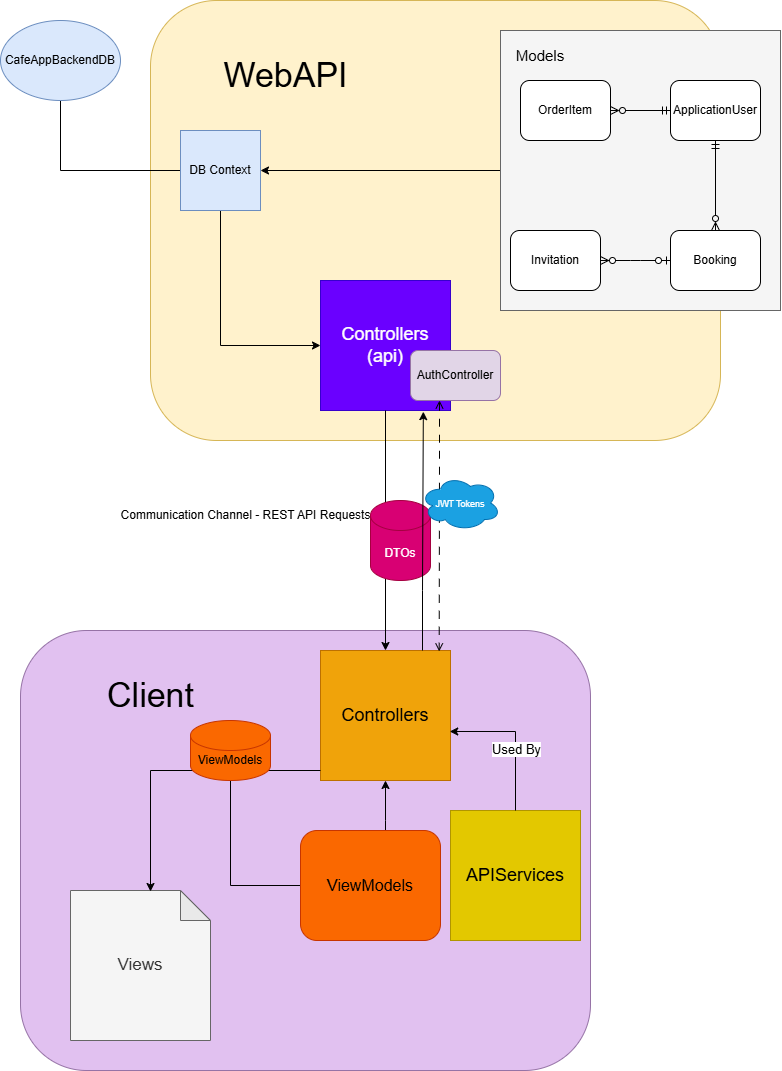

The diagram above was exported from draw.io. Its source (the exported page's mxGraphModel, read from the mxfile embedded in the PNG):
<mxGraphModel dx="2250" dy="1408" grid="1" gridSize="10" guides="1" tooltips="1" connect="1" arrows="1" fold="1" page="1" pageScale="1" pageWidth="1200" pageHeight="1920" math="0" shadow="0">
  <root>
    <mxCell id="0" />
    <mxCell id="1" parent="0" />
    <mxCell id="zoLK2nWDhcvTOXKsWAEh-1" value="&lt;div&gt;&lt;br&gt;&lt;/div&gt;" style="rounded=1;whiteSpace=wrap;html=1;fillColor=#fff2cc;strokeColor=#d6b656;" vertex="1" parent="1">
      <mxGeometry x="230" y="10" width="570" height="440" as="geometry" />
    </mxCell>
    <mxCell id="zoLK2nWDhcvTOXKsWAEh-2" value="&lt;font style=&quot;font-size: 18px;&quot;&gt;Controllers&lt;br&gt;(api)&lt;/font&gt;" style="whiteSpace=wrap;html=1;aspect=fixed;fillColor=#6a00ff;fontColor=#ffffff;strokeColor=#3700CC;" vertex="1" parent="1">
      <mxGeometry x="400" y="290" width="130" height="130" as="geometry" />
    </mxCell>
    <mxCell id="zoLK2nWDhcvTOXKsWAEh-25" style="edgeStyle=orthogonalEdgeStyle;rounded=0;orthogonalLoop=1;jettySize=auto;html=1;" edge="1" parent="1" source="zoLK2nWDhcvTOXKsWAEh-5" target="zoLK2nWDhcvTOXKsWAEh-3">
      <mxGeometry relative="1" as="geometry" />
    </mxCell>
    <mxCell id="zoLK2nWDhcvTOXKsWAEh-26" style="edgeStyle=orthogonalEdgeStyle;rounded=0;orthogonalLoop=1;jettySize=auto;html=1;entryX=0;entryY=0.5;entryDx=0;entryDy=0;startArrow=none;startFill=0;" edge="1" parent="1" source="zoLK2nWDhcvTOXKsWAEh-3" target="zoLK2nWDhcvTOXKsWAEh-2">
      <mxGeometry relative="1" as="geometry">
        <Array as="points">
          <mxPoint x="300" y="355" />
        </Array>
      </mxGeometry>
    </mxCell>
    <mxCell id="zoLK2nWDhcvTOXKsWAEh-28" style="edgeStyle=orthogonalEdgeStyle;rounded=0;orthogonalLoop=1;jettySize=auto;html=1;entryX=0.5;entryY=1;entryDx=0;entryDy=0;endArrow=none;startFill=0;" edge="1" parent="1" source="zoLK2nWDhcvTOXKsWAEh-3" target="zoLK2nWDhcvTOXKsWAEh-4">
      <mxGeometry relative="1" as="geometry" />
    </mxCell>
    <mxCell id="zoLK2nWDhcvTOXKsWAEh-3" value="DB Context" style="whiteSpace=wrap;html=1;aspect=fixed;fillColor=#dae8fc;strokeColor=#6c8ebf;" vertex="1" parent="1">
      <mxGeometry x="260" y="140" width="80" height="80" as="geometry" />
    </mxCell>
    <mxCell id="zoLK2nWDhcvTOXKsWAEh-4" value="CafeAppBackendDB" style="ellipse;whiteSpace=wrap;html=1;fillColor=#dae8fc;strokeColor=#6c8ebf;" vertex="1" parent="1">
      <mxGeometry x="80" y="30" width="120" height="80" as="geometry" />
    </mxCell>
    <mxCell id="zoLK2nWDhcvTOXKsWAEh-5" value="&lt;div&gt;&lt;br&gt;&lt;/div&gt;&lt;div&gt;&lt;br&gt;&lt;/div&gt;" style="whiteSpace=wrap;html=1;aspect=fixed;fillColor=#f5f5f5;fontColor=#333333;strokeColor=#666666;" vertex="1" parent="1">
      <mxGeometry x="580" y="40" width="280" height="280" as="geometry" />
    </mxCell>
    <mxCell id="zoLK2nWDhcvTOXKsWAEh-24" style="edgeStyle=orthogonalEdgeStyle;rounded=0;orthogonalLoop=1;jettySize=auto;html=1;entryX=1;entryY=0.5;entryDx=0;entryDy=0;startArrow=ERmandOne;startFill=0;endArrow=ERzeroToMany;endFill=0;" edge="1" parent="1" source="zoLK2nWDhcvTOXKsWAEh-6" target="zoLK2nWDhcvTOXKsWAEh-23">
      <mxGeometry relative="1" as="geometry" />
    </mxCell>
    <mxCell id="zoLK2nWDhcvTOXKsWAEh-6" value="ApplicationUser" style="rounded=1;whiteSpace=wrap;html=1;" vertex="1" parent="1">
      <mxGeometry x="750" y="90" width="90" height="60" as="geometry" />
    </mxCell>
    <mxCell id="zoLK2nWDhcvTOXKsWAEh-22" style="edgeStyle=orthogonalEdgeStyle;rounded=0;orthogonalLoop=1;jettySize=auto;html=1;entryX=0.5;entryY=1;entryDx=0;entryDy=0;endArrow=ERmandOne;endFill=0;strokeColor=default;startArrow=ERzeroToMany;startFill=0;" edge="1" parent="1" source="zoLK2nWDhcvTOXKsWAEh-7" target="zoLK2nWDhcvTOXKsWAEh-6">
      <mxGeometry relative="1" as="geometry" />
    </mxCell>
    <mxCell id="zoLK2nWDhcvTOXKsWAEh-7" value="Booking" style="rounded=1;whiteSpace=wrap;html=1;" vertex="1" parent="1">
      <mxGeometry x="750" y="240" width="90" height="60" as="geometry" />
    </mxCell>
    <mxCell id="zoLK2nWDhcvTOXKsWAEh-9" value="&lt;font style=&quot;font-size: 15px;&quot;&gt;Models&lt;/font&gt;" style="text;html=1;align=center;verticalAlign=middle;whiteSpace=wrap;rounded=0;" vertex="1" parent="1">
      <mxGeometry x="590" y="50" width="60" height="30" as="geometry" />
    </mxCell>
    <mxCell id="zoLK2nWDhcvTOXKsWAEh-10" value="Invitation" style="rounded=1;whiteSpace=wrap;html=1;" vertex="1" parent="1">
      <mxGeometry x="590" y="240" width="90" height="60" as="geometry" />
    </mxCell>
    <mxCell id="zoLK2nWDhcvTOXKsWAEh-11" value="" style="edgeStyle=entityRelationEdgeStyle;fontSize=12;html=1;endArrow=ERzeroToMany;startArrow=ERzeroToOne;rounded=0;" edge="1" parent="1" source="zoLK2nWDhcvTOXKsWAEh-7" target="zoLK2nWDhcvTOXKsWAEh-10">
      <mxGeometry width="100" height="100" relative="1" as="geometry">
        <mxPoint x="660" y="330" as="sourcePoint" />
        <mxPoint x="730" y="330" as="targetPoint" />
      </mxGeometry>
    </mxCell>
    <mxCell id="zoLK2nWDhcvTOXKsWAEh-23" value="OrderItem" style="rounded=1;whiteSpace=wrap;html=1;" vertex="1" parent="1">
      <mxGeometry x="600" y="90" width="90" height="60" as="geometry" />
    </mxCell>
    <mxCell id="zoLK2nWDhcvTOXKsWAEh-29" value="" style="rounded=1;whiteSpace=wrap;html=1;fillColor=light-dark(#e1c1f0, #392f3f);strokeColor=#9673a6;" vertex="1" parent="1">
      <mxGeometry x="100" y="640" width="570" height="440" as="geometry" />
    </mxCell>
    <mxCell id="zoLK2nWDhcvTOXKsWAEh-34" style="edgeStyle=orthogonalEdgeStyle;rounded=0;orthogonalLoop=1;jettySize=auto;html=1;endArrow=classic;startFill=0;endFill=1;" edge="1" parent="1" source="zoLK2nWDhcvTOXKsWAEh-2" target="zoLK2nWDhcvTOXKsWAEh-30">
      <mxGeometry relative="1" as="geometry" />
    </mxCell>
    <mxCell id="zoLK2nWDhcvTOXKsWAEh-30" value="&lt;font style=&quot;font-size: 18px;&quot;&gt;Controllers&lt;br&gt;&lt;/font&gt;" style="whiteSpace=wrap;html=1;aspect=fixed;fillColor=#f0a30a;fontColor=#000000;strokeColor=#BD7000;" vertex="1" parent="1">
      <mxGeometry x="400" y="660" width="130" height="130" as="geometry" />
    </mxCell>
    <mxCell id="zoLK2nWDhcvTOXKsWAEh-31" value="&lt;span style=&quot;font-size: 18px;&quot;&gt;APIServices&lt;/span&gt;" style="whiteSpace=wrap;html=1;aspect=fixed;fillColor=#e3c800;strokeColor=#B09500;fontColor=#000000;" vertex="1" parent="1">
      <mxGeometry x="530" y="820" width="130" height="130" as="geometry" />
    </mxCell>
    <mxCell id="zoLK2nWDhcvTOXKsWAEh-32" value="&lt;font style=&quot;font-size: 34px;&quot;&gt;WebAPI&lt;/font&gt;" style="text;html=1;align=center;verticalAlign=middle;resizable=0;points=[];autosize=1;strokeColor=none;fillColor=none;" vertex="1" parent="1">
      <mxGeometry x="290" y="60" width="150" height="50" as="geometry" />
    </mxCell>
    <mxCell id="zoLK2nWDhcvTOXKsWAEh-33" value="&lt;font style=&quot;font-size: 34px;&quot;&gt;Client&lt;/font&gt;" style="text;html=1;align=center;verticalAlign=middle;resizable=0;points=[];autosize=1;strokeColor=none;fillColor=none;" vertex="1" parent="1">
      <mxGeometry x="175" y="680" width="110" height="50" as="geometry" />
    </mxCell>
    <mxCell id="zoLK2nWDhcvTOXKsWAEh-35" value="Communication Channel - REST API Requests" style="text;html=1;align=center;verticalAlign=middle;resizable=0;points=[];autosize=1;strokeColor=none;fillColor=none;" vertex="1" parent="1">
      <mxGeometry x="190" y="510" width="270" height="30" as="geometry" />
    </mxCell>
    <mxCell id="zoLK2nWDhcvTOXKsWAEh-36" value="DTOs" style="shape=cylinder3;whiteSpace=wrap;html=1;boundedLbl=1;backgroundOutline=1;size=15;fillColor=#d80073;fontColor=#ffffff;strokeColor=#A50040;" vertex="1" parent="1">
      <mxGeometry x="450" y="510" width="60" height="80" as="geometry" />
    </mxCell>
    <mxCell id="zoLK2nWDhcvTOXKsWAEh-38" style="edgeStyle=orthogonalEdgeStyle;rounded=0;orthogonalLoop=1;jettySize=auto;html=1;entryX=0.791;entryY=1.009;entryDx=0;entryDy=0;entryPerimeter=0;" edge="1" parent="1" source="zoLK2nWDhcvTOXKsWAEh-30" target="zoLK2nWDhcvTOXKsWAEh-2">
      <mxGeometry relative="1" as="geometry">
        <Array as="points">
          <mxPoint x="502" y="600" />
          <mxPoint x="503" y="600" />
        </Array>
      </mxGeometry>
    </mxCell>
    <mxCell id="zoLK2nWDhcvTOXKsWAEh-40" style="edgeStyle=orthogonalEdgeStyle;rounded=0;orthogonalLoop=1;jettySize=auto;html=1;entryX=0.994;entryY=0.623;entryDx=0;entryDy=0;entryPerimeter=0;" edge="1" parent="1" source="zoLK2nWDhcvTOXKsWAEh-31" target="zoLK2nWDhcvTOXKsWAEh-30">
      <mxGeometry relative="1" as="geometry" />
    </mxCell>
    <mxCell id="zoLK2nWDhcvTOXKsWAEh-41" value="&lt;font style=&quot;font-size: 13px;&quot;&gt;Used By&lt;/font&gt;" style="edgeLabel;html=1;align=center;verticalAlign=middle;resizable=0;points=[];" vertex="1" connectable="0" parent="zoLK2nWDhcvTOXKsWAEh-40">
      <mxGeometry x="-0.1512" relative="1" as="geometry">
        <mxPoint as="offset" />
      </mxGeometry>
    </mxCell>
    <mxCell id="zoLK2nWDhcvTOXKsWAEh-42" value="&lt;font style=&quot;font-size: 17px;&quot;&gt;Views&lt;/font&gt;" style="shape=note;whiteSpace=wrap;html=1;backgroundOutline=1;darkOpacity=0.05;fillColor=#f5f5f5;fontColor=#333333;strokeColor=#666666;" vertex="1" parent="1">
      <mxGeometry x="150" y="900" width="140" height="150" as="geometry" />
    </mxCell>
    <mxCell id="zoLK2nWDhcvTOXKsWAEh-44" style="edgeStyle=orthogonalEdgeStyle;rounded=0;orthogonalLoop=1;jettySize=auto;html=1;" edge="1" parent="1" source="zoLK2nWDhcvTOXKsWAEh-43" target="zoLK2nWDhcvTOXKsWAEh-30">
      <mxGeometry relative="1" as="geometry">
        <Array as="points">
          <mxPoint x="465" y="830" />
          <mxPoint x="465" y="830" />
        </Array>
      </mxGeometry>
    </mxCell>
    <mxCell id="zoLK2nWDhcvTOXKsWAEh-49" style="edgeStyle=orthogonalEdgeStyle;rounded=0;orthogonalLoop=1;jettySize=auto;html=1;endArrow=none;startFill=0;" edge="1" parent="1" source="zoLK2nWDhcvTOXKsWAEh-43" target="zoLK2nWDhcvTOXKsWAEh-47">
      <mxGeometry relative="1" as="geometry" />
    </mxCell>
    <mxCell id="zoLK2nWDhcvTOXKsWAEh-43" value="&lt;font style=&quot;font-size: 16px;&quot;&gt;ViewModels&lt;/font&gt;" style="rounded=1;whiteSpace=wrap;html=1;fillColor=#fa6800;fontColor=#000000;strokeColor=#C73500;" vertex="1" parent="1">
      <mxGeometry x="380" y="840" width="140" height="110" as="geometry" />
    </mxCell>
    <mxCell id="zoLK2nWDhcvTOXKsWAEh-46" style="edgeStyle=orthogonalEdgeStyle;rounded=0;orthogonalLoop=1;jettySize=auto;html=1;entryX=0.58;entryY=0.007;entryDx=0;entryDy=0;entryPerimeter=0;" edge="1" parent="1" source="zoLK2nWDhcvTOXKsWAEh-30" target="zoLK2nWDhcvTOXKsWAEh-42">
      <mxGeometry relative="1" as="geometry">
        <Array as="points">
          <mxPoint x="230" y="780" />
          <mxPoint x="230" y="901" />
        </Array>
      </mxGeometry>
    </mxCell>
    <mxCell id="zoLK2nWDhcvTOXKsWAEh-47" value="ViewModels" style="shape=cylinder3;whiteSpace=wrap;html=1;boundedLbl=1;backgroundOutline=1;size=15;fillColor=#fa6800;fontColor=#000000;strokeColor=#C73500;" vertex="1" parent="1">
      <mxGeometry x="270" y="730" width="80" height="60" as="geometry" />
    </mxCell>
    <mxCell id="zoLK2nWDhcvTOXKsWAEh-58" value="AuthController" style="rounded=1;whiteSpace=wrap;html=1;fillColor=#e1d5e7;strokeColor=#9673a6;" vertex="1" parent="1">
      <mxGeometry x="490" y="360" width="90" height="50" as="geometry" />
    </mxCell>
    <mxCell id="zoLK2nWDhcvTOXKsWAEh-59" style="edgeStyle=orthogonalEdgeStyle;rounded=0;orthogonalLoop=1;jettySize=auto;html=1;entryX=0.913;entryY=0.007;entryDx=0;entryDy=0;entryPerimeter=0;startArrow=open;startFill=0;endArrow=open;endFill=0;dashed=1;dashPattern=8 8;" edge="1" parent="1" source="zoLK2nWDhcvTOXKsWAEh-58" target="zoLK2nWDhcvTOXKsWAEh-30">
      <mxGeometry relative="1" as="geometry">
        <Array as="points">
          <mxPoint x="519" y="470" />
          <mxPoint x="519" y="470" />
        </Array>
      </mxGeometry>
    </mxCell>
    <mxCell id="zoLK2nWDhcvTOXKsWAEh-62" value="&lt;font style=&quot;font-size: 9px;&quot;&gt;JWT Tokens&lt;/font&gt;" style="ellipse;shape=cloud;whiteSpace=wrap;html=1;fillColor=#1ba1e2;fontColor=#ffffff;strokeColor=#006EAF;" vertex="1" parent="1">
      <mxGeometry x="500" y="485" width="80" height="55" as="geometry" />
    </mxCell>
  </root>
</mxGraphModel>